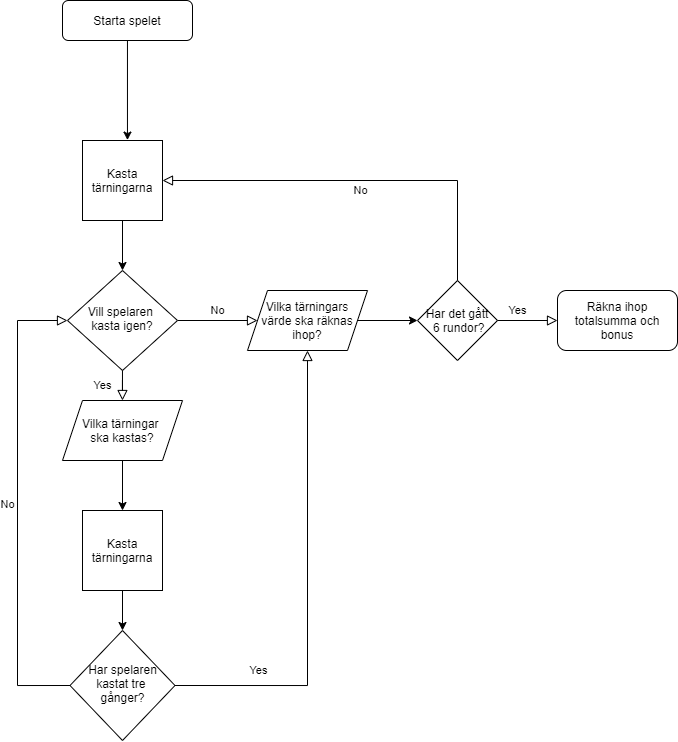

The diagram above was exported from draw.io. Its source (the exported page's mxGraphModel, read from the mxfile embedded in the PNG):
<mxGraphModel dx="912" dy="484" grid="1" gridSize="10" guides="1" tooltips="1" connect="1" arrows="1" fold="1" page="1" pageScale="1" pageWidth="827" pageHeight="1169" math="0" shadow="0">
  <root>
    <mxCell id="WIyWlLk6GJQsqaUBKTNV-0" />
    <mxCell id="WIyWlLk6GJQsqaUBKTNV-1" parent="WIyWlLk6GJQsqaUBKTNV-0" />
    <mxCell id="WIyWlLk6GJQsqaUBKTNV-5" value="No" style="edgeStyle=orthogonalEdgeStyle;rounded=0;html=1;jettySize=auto;orthogonalLoop=1;fontSize=11;endArrow=block;endFill=0;endSize=8;strokeWidth=1;shadow=0;labelBackgroundColor=none;entryX=0;entryY=0.5;entryDx=0;entryDy=0;" parent="WIyWlLk6GJQsqaUBKTNV-1" source="WIyWlLk6GJQsqaUBKTNV-6" target="QiBwTNpCLeo6sAm2Bp7W-13" edge="1">
      <mxGeometry y="10" relative="1" as="geometry">
        <mxPoint as="offset" />
        <mxPoint x="250" y="340" as="targetPoint" />
      </mxGeometry>
    </mxCell>
    <mxCell id="WIyWlLk6GJQsqaUBKTNV-6" value="Vill spelaren &lt;br&gt;kasta igen?" style="rhombus;whiteSpace=wrap;html=1;shadow=0;fontFamily=Helvetica;fontSize=12;align=center;strokeWidth=1;spacing=6;spacingTop=-4;" parent="WIyWlLk6GJQsqaUBKTNV-1" vertex="1">
      <mxGeometry x="160" y="460" width="110" height="100" as="geometry" />
    </mxCell>
    <mxCell id="QiBwTNpCLeo6sAm2Bp7W-10" style="edgeStyle=orthogonalEdgeStyle;rounded=0;orthogonalLoop=1;jettySize=auto;html=1;entryX=0.562;entryY=-0.005;entryDx=0;entryDy=0;entryPerimeter=0;" parent="WIyWlLk6GJQsqaUBKTNV-1" source="QiBwTNpCLeo6sAm2Bp7W-4" target="QiBwTNpCLeo6sAm2Bp7W-9" edge="1">
      <mxGeometry relative="1" as="geometry">
        <mxPoint x="220" y="320" as="targetPoint" />
      </mxGeometry>
    </mxCell>
    <mxCell id="QiBwTNpCLeo6sAm2Bp7W-4" value="Starta spelet" style="rounded=1;whiteSpace=wrap;html=1;fontSize=12;glass=0;strokeWidth=1;shadow=0;" parent="WIyWlLk6GJQsqaUBKTNV-1" vertex="1">
      <mxGeometry x="155" y="190" width="130" height="40" as="geometry" />
    </mxCell>
    <mxCell id="QiBwTNpCLeo6sAm2Bp7W-12" style="edgeStyle=orthogonalEdgeStyle;rounded=0;orthogonalLoop=1;jettySize=auto;html=1;entryX=0.5;entryY=0;entryDx=0;entryDy=0;" parent="WIyWlLk6GJQsqaUBKTNV-1" source="QiBwTNpCLeo6sAm2Bp7W-9" target="WIyWlLk6GJQsqaUBKTNV-6" edge="1">
      <mxGeometry relative="1" as="geometry">
        <mxPoint x="124" y="280" as="targetPoint" />
      </mxGeometry>
    </mxCell>
    <mxCell id="QiBwTNpCLeo6sAm2Bp7W-9" value="Kasta tärningarna" style="whiteSpace=wrap;html=1;aspect=fixed;" parent="WIyWlLk6GJQsqaUBKTNV-1" vertex="1">
      <mxGeometry x="175" y="330" width="80" height="80" as="geometry" />
    </mxCell>
    <mxCell id="QiBwTNpCLeo6sAm2Bp7W-14" style="edgeStyle=orthogonalEdgeStyle;rounded=0;orthogonalLoop=1;jettySize=auto;html=1;entryX=0;entryY=0.5;entryDx=0;entryDy=0;" parent="WIyWlLk6GJQsqaUBKTNV-1" source="QiBwTNpCLeo6sAm2Bp7W-13" edge="1">
      <mxGeometry relative="1" as="geometry">
        <mxPoint x="510" y="510" as="targetPoint" />
      </mxGeometry>
    </mxCell>
    <mxCell id="QiBwTNpCLeo6sAm2Bp7W-13" value="Vilka tärningars&lt;br&gt;värde ska räknas&lt;br&gt;ihop?" style="shape=parallelogram;perimeter=parallelogramPerimeter;whiteSpace=wrap;html=1;fixedSize=1;" parent="WIyWlLk6GJQsqaUBKTNV-1" vertex="1">
      <mxGeometry x="340" y="480" width="120" height="60" as="geometry" />
    </mxCell>
    <mxCell id="7xIg2yLhdC0VR3VWVTAd-4" style="edgeStyle=orthogonalEdgeStyle;rounded=0;orthogonalLoop=1;jettySize=auto;html=1;" edge="1" parent="WIyWlLk6GJQsqaUBKTNV-1" source="QiBwTNpCLeo6sAm2Bp7W-15" target="7xIg2yLhdC0VR3VWVTAd-2">
      <mxGeometry relative="1" as="geometry" />
    </mxCell>
    <mxCell id="QiBwTNpCLeo6sAm2Bp7W-15" value="Vilka tärningar &lt;br&gt;ska kastas?" style="shape=parallelogram;perimeter=parallelogramPerimeter;whiteSpace=wrap;html=1;fixedSize=1;" parent="WIyWlLk6GJQsqaUBKTNV-1" vertex="1">
      <mxGeometry x="155" y="590" width="120" height="60" as="geometry" />
    </mxCell>
    <mxCell id="QiBwTNpCLeo6sAm2Bp7W-16" value="Yes" style="rounded=0;html=1;jettySize=auto;orthogonalLoop=1;fontSize=11;endArrow=block;endFill=0;endSize=8;strokeWidth=1;shadow=0;labelBackgroundColor=none;edgeStyle=orthogonalEdgeStyle;" parent="WIyWlLk6GJQsqaUBKTNV-1" source="WIyWlLk6GJQsqaUBKTNV-6" target="QiBwTNpCLeo6sAm2Bp7W-15" edge="1">
      <mxGeometry y="20" relative="1" as="geometry">
        <mxPoint as="offset" />
        <mxPoint x="125" y="400" as="sourcePoint" />
        <mxPoint x="125" y="520" as="targetPoint" />
      </mxGeometry>
    </mxCell>
    <mxCell id="QiBwTNpCLeo6sAm2Bp7W-17" value="Har spelaren kastat tre &lt;br&gt;gånger?" style="rhombus;whiteSpace=wrap;html=1;shadow=0;fontFamily=Helvetica;fontSize=12;align=center;strokeWidth=1;spacing=6;spacingTop=-4;" parent="WIyWlLk6GJQsqaUBKTNV-1" vertex="1">
      <mxGeometry x="162.5" y="820" width="105" height="110" as="geometry" />
    </mxCell>
    <mxCell id="QiBwTNpCLeo6sAm2Bp7W-19" value="Yes" style="rounded=0;html=1;jettySize=auto;orthogonalLoop=1;fontSize=11;endArrow=block;endFill=0;endSize=8;strokeWidth=1;shadow=0;labelBackgroundColor=none;edgeStyle=orthogonalEdgeStyle;entryX=0.5;entryY=1;entryDx=0;entryDy=0;exitX=1;exitY=0.5;exitDx=0;exitDy=0;" parent="WIyWlLk6GJQsqaUBKTNV-1" source="QiBwTNpCLeo6sAm2Bp7W-17" target="QiBwTNpCLeo6sAm2Bp7W-13" edge="1">
      <mxGeometry x="-0.6442" y="15" relative="1" as="geometry">
        <mxPoint as="offset" />
        <mxPoint x="270" y="657" as="sourcePoint" />
        <mxPoint x="320" y="690" as="targetPoint" />
        <Array as="points">
          <mxPoint x="400" y="875" />
        </Array>
      </mxGeometry>
    </mxCell>
    <mxCell id="QiBwTNpCLeo6sAm2Bp7W-20" value="No" style="edgeStyle=orthogonalEdgeStyle;rounded=0;html=1;jettySize=auto;orthogonalLoop=1;fontSize=11;endArrow=block;endFill=0;endSize=8;strokeWidth=1;shadow=0;labelBackgroundColor=none;entryX=0;entryY=0.5;entryDx=0;entryDy=0;exitX=0;exitY=0.5;exitDx=0;exitDy=0;" parent="WIyWlLk6GJQsqaUBKTNV-1" source="QiBwTNpCLeo6sAm2Bp7W-17" target="WIyWlLk6GJQsqaUBKTNV-6" edge="1">
      <mxGeometry y="10" relative="1" as="geometry">
        <mxPoint as="offset" />
        <mxPoint x="60" y="570" as="sourcePoint" />
        <mxPoint x="242.5" y="654.6600000000001" as="targetPoint" />
        <Array as="points">
          <mxPoint x="110" y="875" />
          <mxPoint x="110" y="510" />
        </Array>
      </mxGeometry>
    </mxCell>
    <mxCell id="QiBwTNpCLeo6sAm2Bp7W-28" value="Räkna ihop totalsumma och bonus" style="rounded=1;whiteSpace=wrap;html=1;fontSize=12;glass=0;strokeWidth=1;shadow=0;" parent="WIyWlLk6GJQsqaUBKTNV-1" vertex="1">
      <mxGeometry x="650" y="480" width="120" height="60" as="geometry" />
    </mxCell>
    <mxCell id="QiBwTNpCLeo6sAm2Bp7W-29" value="Har det gått&lt;br&gt;&amp;nbsp;6 rundor?" style="rhombus;whiteSpace=wrap;html=1;" parent="WIyWlLk6GJQsqaUBKTNV-1" vertex="1">
      <mxGeometry x="510" y="470" width="80" height="80" as="geometry" />
    </mxCell>
    <mxCell id="QiBwTNpCLeo6sAm2Bp7W-31" value="No" style="edgeStyle=orthogonalEdgeStyle;rounded=0;html=1;jettySize=auto;orthogonalLoop=1;fontSize=11;endArrow=block;endFill=0;endSize=8;strokeWidth=1;shadow=0;labelBackgroundColor=none;entryX=1;entryY=0.5;entryDx=0;entryDy=0;" parent="WIyWlLk6GJQsqaUBKTNV-1" target="QiBwTNpCLeo6sAm2Bp7W-9" edge="1">
      <mxGeometry y="10" relative="1" as="geometry">
        <mxPoint as="offset" />
        <mxPoint x="550" y="470" as="sourcePoint" />
        <mxPoint x="630" y="470" as="targetPoint" />
        <Array as="points">
          <mxPoint x="550" y="370" />
        </Array>
      </mxGeometry>
    </mxCell>
    <mxCell id="7xIg2yLhdC0VR3VWVTAd-0" value="Yes" style="rounded=0;html=1;jettySize=auto;orthogonalLoop=1;fontSize=11;endArrow=block;endFill=0;endSize=8;strokeWidth=1;shadow=0;labelBackgroundColor=none;edgeStyle=orthogonalEdgeStyle;entryX=0;entryY=0.5;entryDx=0;entryDy=0;exitX=1;exitY=0.5;exitDx=0;exitDy=0;" edge="1" parent="WIyWlLk6GJQsqaUBKTNV-1" source="QiBwTNpCLeo6sAm2Bp7W-29" target="QiBwTNpCLeo6sAm2Bp7W-28">
      <mxGeometry x="-0.3333" y="10" relative="1" as="geometry">
        <mxPoint as="offset" />
        <mxPoint x="510" y="600" as="sourcePoint" />
        <mxPoint x="510" y="690" as="targetPoint" />
      </mxGeometry>
    </mxCell>
    <mxCell id="7xIg2yLhdC0VR3VWVTAd-5" style="edgeStyle=orthogonalEdgeStyle;rounded=0;orthogonalLoop=1;jettySize=auto;html=1;exitX=0.5;exitY=1;exitDx=0;exitDy=0;" edge="1" parent="WIyWlLk6GJQsqaUBKTNV-1" source="7xIg2yLhdC0VR3VWVTAd-2" target="QiBwTNpCLeo6sAm2Bp7W-17">
      <mxGeometry relative="1" as="geometry" />
    </mxCell>
    <mxCell id="7xIg2yLhdC0VR3VWVTAd-2" value="Kasta tärningarna" style="whiteSpace=wrap;html=1;aspect=fixed;" vertex="1" parent="WIyWlLk6GJQsqaUBKTNV-1">
      <mxGeometry x="175" y="700" width="80" height="80" as="geometry" />
    </mxCell>
  </root>
</mxGraphModel>